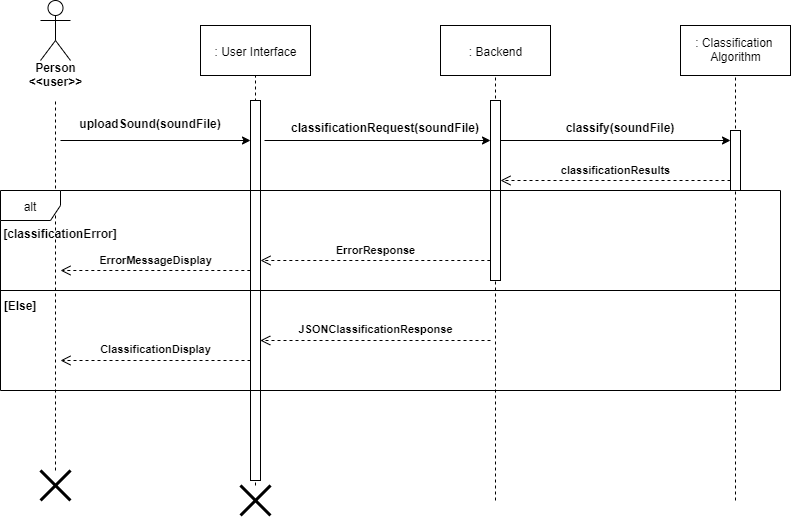

The diagram above was exported from draw.io. Its source (the exported page's mxGraphModel, read from the mxfile embedded in the PNG):
<mxGraphModel dx="460" dy="735" grid="1" gridSize="10" guides="1" tooltips="1" connect="1" arrows="1" fold="1" page="1" pageScale="1" pageWidth="850" pageHeight="1100" math="0" shadow="0">
  <root>
    <mxCell id="AK-sUYw3lkovKNkI4sp5-0" />
    <mxCell id="AK-sUYw3lkovKNkI4sp5-1" parent="AK-sUYw3lkovKNkI4sp5-0" />
    <mxCell id="AK-sUYw3lkovKNkI4sp5-3" value="" style="endArrow=none;dashed=1;html=1;" parent="AK-sUYw3lkovKNkI4sp5-1" source="AK-sUYw3lkovKNkI4sp5-35" edge="1">
      <mxGeometry width="50" height="50" relative="1" as="geometry">
        <mxPoint x="95" y="560" as="sourcePoint" />
        <mxPoint x="95" y="160" as="targetPoint" />
      </mxGeometry>
    </mxCell>
    <mxCell id="AK-sUYw3lkovKNkI4sp5-5" value=": User Interface" style="html=1;" parent="AK-sUYw3lkovKNkI4sp5-1" vertex="1">
      <mxGeometry x="240" y="85" width="110" height="50" as="geometry" />
    </mxCell>
    <mxCell id="AK-sUYw3lkovKNkI4sp5-6" value=": Backend" style="html=1;" parent="AK-sUYw3lkovKNkI4sp5-1" vertex="1">
      <mxGeometry x="480" y="84.99999999999999" width="110" height="50" as="geometry" />
    </mxCell>
    <mxCell id="AK-sUYw3lkovKNkI4sp5-7" value=": Classification &lt;br&gt;Algorithm" style="html=1;" parent="AK-sUYw3lkovKNkI4sp5-1" vertex="1">
      <mxGeometry x="720" y="85" width="110" height="50" as="geometry" />
    </mxCell>
    <mxCell id="AK-sUYw3lkovKNkI4sp5-8" value="" style="endArrow=none;dashed=1;html=1;entryX=0.5;entryY=1;entryDx=0;entryDy=0;" parent="AK-sUYw3lkovKNkI4sp5-1" source="AK-sUYw3lkovKNkI4sp5-37" target="AK-sUYw3lkovKNkI4sp5-5" edge="1">
      <mxGeometry width="50" height="50" relative="1" as="geometry">
        <mxPoint x="295" y="560" as="sourcePoint" />
        <mxPoint x="310" y="160" as="targetPoint" />
      </mxGeometry>
    </mxCell>
    <mxCell id="AK-sUYw3lkovKNkI4sp5-9" value="" style="endArrow=none;dashed=1;html=1;entryX=0.5;entryY=1;entryDx=0;entryDy=0;" parent="AK-sUYw3lkovKNkI4sp5-1" target="AK-sUYw3lkovKNkI4sp5-6" edge="1">
      <mxGeometry width="50" height="50" relative="1" as="geometry">
        <mxPoint x="535" y="560" as="sourcePoint" />
        <mxPoint x="550" y="180" as="targetPoint" />
      </mxGeometry>
    </mxCell>
    <mxCell id="AK-sUYw3lkovKNkI4sp5-10" value="" style="endArrow=none;dashed=1;html=1;entryX=0.5;entryY=1;entryDx=0;entryDy=0;" parent="AK-sUYw3lkovKNkI4sp5-1" target="AK-sUYw3lkovKNkI4sp5-7" edge="1">
      <mxGeometry width="50" height="50" relative="1" as="geometry">
        <mxPoint x="775" y="560" as="sourcePoint" />
        <mxPoint x="790" y="200" as="targetPoint" />
      </mxGeometry>
    </mxCell>
    <mxCell id="AK-sUYw3lkovKNkI4sp5-12" value="" style="endArrow=classic;html=1;" parent="AK-sUYw3lkovKNkI4sp5-1" edge="1">
      <mxGeometry width="50" height="50" relative="1" as="geometry">
        <mxPoint x="100" y="200" as="sourcePoint" />
        <mxPoint x="290" y="200" as="targetPoint" />
      </mxGeometry>
    </mxCell>
    <mxCell id="AK-sUYw3lkovKNkI4sp5-13" value="uploadSound(soundFile)" style="text;align=center;fontStyle=1;verticalAlign=middle;spacingLeft=3;spacingRight=3;strokeColor=none;rotatable=0;points=[[0,0.5],[1,0.5]];portConstraint=eastwest;" parent="AK-sUYw3lkovKNkI4sp5-1" vertex="1">
      <mxGeometry x="150" y="170" width="80" height="26" as="geometry" />
    </mxCell>
    <mxCell id="AK-sUYw3lkovKNkI4sp5-15" value="" style="rounded=0;whiteSpace=wrap;html=1;" parent="AK-sUYw3lkovKNkI4sp5-1" vertex="1">
      <mxGeometry x="290" y="160" width="10" height="380" as="geometry" />
    </mxCell>
    <mxCell id="AK-sUYw3lkovKNkI4sp5-16" value="" style="endArrow=classic;html=1;" parent="AK-sUYw3lkovKNkI4sp5-1" edge="1">
      <mxGeometry width="50" height="50" relative="1" as="geometry">
        <mxPoint x="304" y="200" as="sourcePoint" />
        <mxPoint x="530" y="200" as="targetPoint" />
      </mxGeometry>
    </mxCell>
    <mxCell id="AK-sUYw3lkovKNkI4sp5-17" value="&lt;b&gt;classificationRequest(soundFile)&lt;/b&gt;" style="text;html=1;strokeColor=none;fillColor=none;align=center;verticalAlign=middle;whiteSpace=wrap;rounded=0;" parent="AK-sUYw3lkovKNkI4sp5-1" vertex="1">
      <mxGeometry x="405" y="176" width="40" height="20" as="geometry" />
    </mxCell>
    <mxCell id="AK-sUYw3lkovKNkI4sp5-18" value="" style="endArrow=classic;html=1;" parent="AK-sUYw3lkovKNkI4sp5-1" edge="1">
      <mxGeometry width="50" height="50" relative="1" as="geometry">
        <mxPoint x="540" y="200" as="sourcePoint" />
        <mxPoint x="770" y="200" as="targetPoint" />
      </mxGeometry>
    </mxCell>
    <mxCell id="AK-sUYw3lkovKNkI4sp5-19" value="&lt;b&gt;classify(soundFile)&lt;br&gt;&lt;/b&gt;" style="text;html=1;strokeColor=none;fillColor=none;align=center;verticalAlign=middle;whiteSpace=wrap;rounded=0;" parent="AK-sUYw3lkovKNkI4sp5-1" vertex="1">
      <mxGeometry x="640" y="176" width="40" height="20" as="geometry" />
    </mxCell>
    <mxCell id="AK-sUYw3lkovKNkI4sp5-20" value="&lt;b&gt;classificationResults&lt;/b&gt;" style="html=1;verticalAlign=bottom;endArrow=open;dashed=1;endSize=8;" parent="AK-sUYw3lkovKNkI4sp5-1" edge="1">
      <mxGeometry relative="1" as="geometry">
        <mxPoint x="770" y="240" as="sourcePoint" />
        <mxPoint x="540" y="240" as="targetPoint" />
      </mxGeometry>
    </mxCell>
    <mxCell id="AK-sUYw3lkovKNkI4sp5-21" value="" style="rounded=0;whiteSpace=wrap;html=1;" parent="AK-sUYw3lkovKNkI4sp5-1" vertex="1">
      <mxGeometry x="770" y="190" width="10" height="60" as="geometry" />
    </mxCell>
    <mxCell id="AK-sUYw3lkovKNkI4sp5-22" value="" style="rounded=0;whiteSpace=wrap;html=1;" parent="AK-sUYw3lkovKNkI4sp5-1" vertex="1">
      <mxGeometry x="530" y="160" width="10" height="180" as="geometry" />
    </mxCell>
    <mxCell id="AK-sUYw3lkovKNkI4sp5-23" value="alt" style="shape=umlFrame;whiteSpace=wrap;html=1;" parent="AK-sUYw3lkovKNkI4sp5-1" vertex="1">
      <mxGeometry x="40" y="250" width="780" height="200" as="geometry" />
    </mxCell>
    <mxCell id="AK-sUYw3lkovKNkI4sp5-24" value="[classificationError]" style="text;align=center;fontStyle=1;verticalAlign=middle;spacingLeft=3;spacingRight=3;strokeColor=none;rotatable=0;points=[[0,0.5],[1,0.5]];portConstraint=eastwest;" parent="AK-sUYw3lkovKNkI4sp5-1" vertex="1">
      <mxGeometry x="60" y="280" width="80" height="26" as="geometry" />
    </mxCell>
    <mxCell id="AK-sUYw3lkovKNkI4sp5-25" value="&lt;b&gt;ErrorResponse&lt;/b&gt;" style="html=1;verticalAlign=bottom;endArrow=open;dashed=1;endSize=8;exitX=0.628;exitY=0.35;exitDx=0;exitDy=0;exitPerimeter=0;" parent="AK-sUYw3lkovKNkI4sp5-1" source="AK-sUYw3lkovKNkI4sp5-23" edge="1">
      <mxGeometry relative="1" as="geometry">
        <mxPoint x="490" y="320" as="sourcePoint" />
        <mxPoint x="300" y="320" as="targetPoint" />
      </mxGeometry>
    </mxCell>
    <mxCell id="AK-sUYw3lkovKNkI4sp5-29" value="" style="line;strokeWidth=1;fillColor=none;align=left;verticalAlign=middle;spacingTop=-1;spacingLeft=3;spacingRight=3;rotatable=0;labelPosition=right;points=[];portConstraint=eastwest;" parent="AK-sUYw3lkovKNkI4sp5-1" vertex="1">
      <mxGeometry x="40" y="346" width="780" height="8" as="geometry" />
    </mxCell>
    <mxCell id="AK-sUYw3lkovKNkI4sp5-30" value="&lt;b&gt;[Else]&lt;/b&gt;" style="text;html=1;strokeColor=none;fillColor=none;align=center;verticalAlign=middle;whiteSpace=wrap;rounded=0;" parent="AK-sUYw3lkovKNkI4sp5-1" vertex="1">
      <mxGeometry x="40" y="354" width="40" height="20" as="geometry" />
    </mxCell>
    <mxCell id="AK-sUYw3lkovKNkI4sp5-34" value="&lt;font style=&quot;font-size: 11px&quot;&gt;&lt;b&gt;JSONClassificationResponse&lt;/b&gt;&lt;/font&gt;" style="html=1;verticalAlign=bottom;endArrow=open;dashed=1;endSize=8;fontSize=19;entryX=0.333;entryY=0.75;entryDx=0;entryDy=0;entryPerimeter=0;" parent="AK-sUYw3lkovKNkI4sp5-1" target="AK-sUYw3lkovKNkI4sp5-23" edge="1">
      <mxGeometry relative="1" as="geometry">
        <mxPoint x="530" y="400" as="sourcePoint" />
        <mxPoint x="380" y="400" as="targetPoint" />
      </mxGeometry>
    </mxCell>
    <mxCell id="AK-sUYw3lkovKNkI4sp5-35" value="" style="shape=umlDestroy;whiteSpace=wrap;html=1;strokeWidth=3;fontSize=10;" parent="AK-sUYw3lkovKNkI4sp5-1" vertex="1">
      <mxGeometry x="80" y="530" width="30" height="30" as="geometry" />
    </mxCell>
    <mxCell id="AK-sUYw3lkovKNkI4sp5-36" value="" style="endArrow=none;dashed=1;html=1;" parent="AK-sUYw3lkovKNkI4sp5-1" target="AK-sUYw3lkovKNkI4sp5-35" edge="1">
      <mxGeometry width="50" height="50" relative="1" as="geometry">
        <mxPoint x="95" y="560" as="sourcePoint" />
        <mxPoint x="95" y="160" as="targetPoint" />
      </mxGeometry>
    </mxCell>
    <mxCell id="AK-sUYw3lkovKNkI4sp5-37" value="" style="shape=umlDestroy;whiteSpace=wrap;html=1;strokeWidth=3;fontSize=10;" parent="AK-sUYw3lkovKNkI4sp5-1" vertex="1">
      <mxGeometry x="280" y="545" width="30" height="30" as="geometry" />
    </mxCell>
    <mxCell id="HAxdZAKUQv2p4QA5cIFR-5" value="&lt;b&gt;Person&lt;br&gt;&amp;lt;&amp;lt;user&amp;gt;&amp;gt;&lt;/b&gt;" style="text;html=1;align=center;verticalAlign=middle;resizable=0;points=[];autosize=1;" parent="AK-sUYw3lkovKNkI4sp5-1" vertex="1">
      <mxGeometry x="60" y="120" width="70" height="30" as="geometry" />
    </mxCell>
    <mxCell id="HAxdZAKUQv2p4QA5cIFR-6" value="" style="shape=umlActor;verticalLabelPosition=bottom;labelBackgroundColor=#ffffff;verticalAlign=top;html=1;outlineConnect=0;fontColor=#000000;fontSize=29;" parent="AK-sUYw3lkovKNkI4sp5-1" vertex="1">
      <mxGeometry x="80" y="60" width="30" height="60" as="geometry" />
    </mxCell>
    <mxCell id="PuGzg3z8jWBI-Q32BP11-0" value="&lt;b&gt;ErrorMessageDisplay&lt;/b&gt;" style="html=1;verticalAlign=bottom;endArrow=open;dashed=1;endSize=8;exitX=0.628;exitY=0.35;exitDx=0;exitDy=0;exitPerimeter=0;" parent="AK-sUYw3lkovKNkI4sp5-1" edge="1">
      <mxGeometry relative="1" as="geometry">
        <mxPoint x="289.8399999999999" y="330" as="sourcePoint" />
        <mxPoint x="100" y="330" as="targetPoint" />
      </mxGeometry>
    </mxCell>
    <mxCell id="PuGzg3z8jWBI-Q32BP11-1" value="&lt;font style=&quot;font-size: 11px&quot;&gt;&lt;b&gt;ClassificationDisplay&lt;/b&gt;&lt;/font&gt;" style="html=1;verticalAlign=bottom;endArrow=open;dashed=1;endSize=8;fontSize=19;" parent="AK-sUYw3lkovKNkI4sp5-1" edge="1">
      <mxGeometry relative="1" as="geometry">
        <mxPoint x="290" y="420" as="sourcePoint" />
        <mxPoint x="100" y="420" as="targetPoint" />
      </mxGeometry>
    </mxCell>
  </root>
</mxGraphModel>